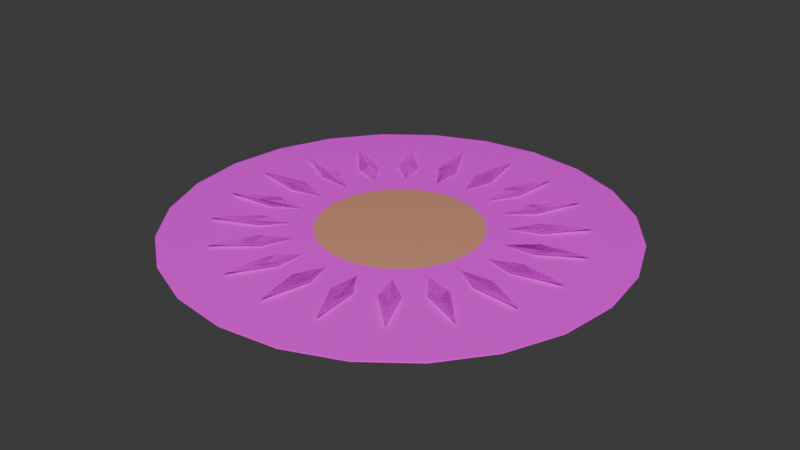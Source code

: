 # Source: sunburst-rug.blend  (saved by Blender 5.2.44; exported with 4.5.12 LTS)
import bpy
from mathutils import Matrix  # noqa: F401  (used for matrix-valued properties, if any)

bpy.ops.wm.read_factory_settings(use_empty=True)
scene = bpy.context.scene
scene.name = 'Scene'

# ---- collections
col_collection = bpy.data.collections.new('Collection'); scene.collection.children.link(col_collection)

# ---- images (referenced by path relative to the original .blend; pixels are not part of the script)
import os
ASSET_DIR = os.environ.get("B2B_ASSET_DIR", "")  # directory of the original .blend (textures are referenced by path, not embedded)
HERE = os.path.dirname(os.path.abspath(__file__))  # packed textures are extracted next to this script under _unpacked/

def load_image(name, relpath, width, height, colorspace="sRGB"):
    """Load a texture the original file referenced (path relative to the .blend, or extracted next to this script)."""
    p = next((c for c in (os.path.join(HERE, relpath), os.path.join(ASSET_DIR, relpath)) if relpath and os.path.exists(c)), "")
    if p:
        img = bpy.data.images.load(p, check_existing=True)
        img.name = name
    else:  # same state as the original file: an image datablock whose file is absent (Cycles renders it pink)
        img = bpy.data.images.new(name, width, height)
        img.source = "FILE"
        img.filepath = "//" + (relpath or name)
    img.colorspace_settings.name = colorspace
    return img
img_handpainted_cream_linen_png = load_image('handpainted-cream-linen.png', 'handpainted-cream-linen.png', 1024, 1024, 'sRGB')

# ---- materials (node trees are filled in below, after node groups)
mat_linen_textured = bpy.data.materials.new('linen-textured')
mat_linen_textured.diffuse_color = (0.92, 0.83, 0.68, 1.0)
mat_terracotta = bpy.data.materials.new('terracotta')
mat_terracotta.diffuse_color = (0.66, 0.29, 0.18, 1.0)
mat_mustard_cloth = bpy.data.materials.new('mustard-cloth')
mat_mustard_cloth.diffuse_color = (0.72, 0.52, 0.2, 1.0)

# ---- material node trees
mat_linen_textured.use_nodes = True; mat_linen_textured.node_tree.nodes.clear()
_N = mat_linen_textured.node_tree.nodes; _L = mat_linen_textured.node_tree.links
n0 = _N.new('ShaderNodeBsdfPrincipled'); n0.name = 'Principled BSDF'; n0.location = (-200, 100)
n0.inputs[2].default_value = 0.98
n0.inputs[10].default_value = 0.005
n1 = _N.new('ShaderNodeOutputMaterial'); n1.name = 'Material Output'; n1.location = (200, 100)
n2 = _N.new('ShaderNodeTexImage'); n2.name = 'Image Texture'; n2.location = (0, 0)
n2.image = img_handpainted_cream_linen_png
_L.new(n0.outputs[0], n1.inputs[0])
_L.new(n2.outputs[0], n0.inputs[0])
n1.is_active_output = True
mat_terracotta.use_nodes = True; mat_terracotta.node_tree.nodes.clear()
_N = mat_terracotta.node_tree.nodes; _L = mat_terracotta.node_tree.links
n0 = _N.new('ShaderNodeBsdfPrincipled'); n0.name = 'Principled BSDF'; n0.location = (-200, 100)
n0.inputs[0].default_value = (0.66, 0.29, 0.18, 1.0)
n0.inputs[2].default_value = 0.92
n0.inputs[10].default_value = 0.005
n1 = _N.new('ShaderNodeOutputMaterial'); n1.name = 'Material Output'; n1.location = (200, 100)
_L.new(n0.outputs[0], n1.inputs[0])
n1.is_active_output = True
mat_mustard_cloth.use_nodes = True; mat_mustard_cloth.node_tree.nodes.clear()
_N = mat_mustard_cloth.node_tree.nodes; _L = mat_mustard_cloth.node_tree.links
n0 = _N.new('ShaderNodeBsdfPrincipled'); n0.name = 'Principled BSDF'; n0.location = (-200, 100)
n0.inputs[2].default_value = 0.96
n0.inputs[10].default_value = 0.005
n1 = _N.new('ShaderNodeOutputMaterial'); n1.name = 'Material Output'; n1.location = (200, 100)
n2 = _N.new('ShaderNodeTexImage'); n2.name = 'Image Texture'; n2.location = (0, 0)
n2.image = img_handpainted_cream_linen_png
_L.new(n0.outputs[0], n1.inputs[0])
_L.new(n2.outputs[0], n0.inputs[0])
n1.is_active_output = True

# ---- world
world_world = bpy.data.worlds.new('World'); scene.world = world_world
world_world.use_nodes = True; world_world.node_tree.nodes.clear()
_N = world_world.node_tree.nodes; _L = world_world.node_tree.links
n0 = _N.new('ShaderNodeOutputWorld'); n0.name = 'World Output'; n0.location = (200, 100)
n1 = _N.new('ShaderNodeBackground'); n1.name = 'Background'; n1.location = (-200, 100)
n1.inputs[0].default_value = (0.05088, 0.05088, 0.05088, 1.0)
_L.new(n1.outputs[0], n0.inputs[0])
n0.is_active_output = True
world_world.color = (0.05088, 0.05088, 0.05088)
world_world.sun_shadow_jitter_overblur = 0.0

# ---- meshes
me_cone_088 = bpy.data.meshes.new('Cone.088')
me_cone_088.from_pydata([(2.91e-10, 0.9973, 0.0), (0.0, 1.0, 0.0005521), (8.731e-11, 0.9992, 0.0001617), (-2.91e-10, 0.9973, 0.004601), (0.0, 1.0, 0.004049), (-8.731e-11, 0.9992, 0.004439), (0.2581, 0.9634, 0.0), (0.2588, 0.9659, 0.0005521), (0.2586, 0.9652, 0.0001617), (0.2581, 0.9634, 0.004601), (0.2588, 0.9659, 0.004049), (0.2586, 0.9652, 0.004439), (0.4987, 0.8637, 0.0), (0.5, 0.866, 0.0005521), (0.4996, 0.8653, 0.0001617), (0.4987, 0.8637, 0.004601), (0.5, 0.866, 0.004049), (0.4996, 0.8653, 0.004439), (0.7052, 0.7052, 0.0), (0.7071, 0.7071, 0.0005521), (0.7066, 0.7066, 0.0001617), (0.7052, 0.7052, 0.004601), (0.7071, 0.7071, 0.004049), (0.7066, 0.7066, 0.004439), (0.8637, 0.4987, 0.0), (0.866, 0.5, 0.0005521), (0.8653, 0.4996, 0.0001617), (0.8637, 0.4987, 0.004601), (0.866, 0.5, 0.004049), (0.8653, 0.4996, 0.004439), (0.9634, 0.2581, 0.0), (0.9659, 0.2588, 0.0005521), (0.9652, 0.2586, 0.0001617), (0.9634, 0.2581, 0.004601), (0.9659, 0.2588, 0.004049), (0.9652, 0.2586, 0.004439), (0.9973, -2.91e-10, 0.0), (1.0, 0.0, 0.0005521), (0.9992, -8.731e-11, 0.0001617), (0.9973, 2.91e-10, 0.004601), (1.0, 0.0, 0.004049), (0.9992, 8.731e-11, 0.004439), (0.9634, -0.2581, 0.0), (0.9659, -0.2588, 0.0005521), (0.9652, -0.2586, 0.0001617), (0.9634, -0.2581, 0.004601), (0.9659, -0.2588, 0.004049), (0.9652, -0.2586, 0.004439), (0.8637, -0.4987, 0.0), (0.866, -0.5, 0.0005521), (0.8653, -0.4996, 0.0001617), (0.8637, -0.4987, 0.004601), (0.866, -0.5, 0.004049), (0.8653, -0.4996, 0.004439), (0.7052, -0.7052, 0.0), (0.7071, -0.7071, 0.0005521), (0.7066, -0.7066, 0.0001617), (0.7052, -0.7052, 0.004601), (0.7071, -0.7071, 0.004049), (0.7066, -0.7066, 0.004439), (0.4987, -0.8637, 0.0), (0.5, -0.866, 0.0005521), (0.4996, -0.8653, 0.0001617), (0.4987, -0.8637, 0.004601), (0.5, -0.866, 0.004049), (0.4996, -0.8653, 0.004439), (0.2581, -0.9634, 0.0), (0.2588, -0.9659, 0.0005521), (0.2586, -0.9652, 0.0001617), (0.2581, -0.9634, 0.004601), (0.2588, -0.9659, 0.004049), (0.2586, -0.9652, 0.004439), (-2.91e-10, -0.9973, 0.0), (0.0, -1.0, 0.0005521), (-8.731e-11, -0.9992, 0.0001617), (2.91e-10, -0.9973, 0.004601), (0.0, -1.0, 0.004049), (8.731e-11, -0.9992, 0.004439), (-0.2581, -0.9634, 0.0), (-0.2588, -0.9659, 0.0005521), (-0.2586, -0.9652, 0.0001617), (-0.2581, -0.9634, 0.004601), (-0.2588, -0.9659, 0.004049), (-0.2586, -0.9652, 0.004439), (-0.4987, -0.8637, 0.0), (-0.5, -0.866, 0.0005521), (-0.4996, -0.8653, 0.0001617), (-0.4987, -0.8637, 0.004601), (-0.5, -0.866, 0.004049), (-0.4996, -0.8653, 0.004439), (-0.7052, -0.7052, 0.0), (-0.7071, -0.7071, 0.0005521), (-0.7066, -0.7066, 0.0001617), (-0.7052, -0.7052, 0.004601), (-0.7071, -0.7071, 0.004049), (-0.7066, -0.7066, 0.004439), (-0.8637, -0.4987, 0.0), (-0.866, -0.5, 0.0005521), (-0.8653, -0.4996, 0.0001617), (-0.8637, -0.4987, 0.004601), (-0.866, -0.5, 0.004049), (-0.8653, -0.4996, 0.004439), (-0.9634, -0.2581, 0.0), (-0.9659, -0.2588, 0.0005521), (-0.9652, -0.2586, 0.0001617), (-0.9634, -0.2581, 0.004601), (-0.9659, -0.2588, 0.004049), (-0.9652, -0.2586, 0.004439), (-0.9973, 2.91e-10, 0.0), (-1.0, 0.0, 0.0005521), (-0.9992, 8.731e-11, 0.0001617), (-0.9973, -2.91e-10, 0.004601), (-1.0, 0.0, 0.004049), (-0.9992, -8.731e-11, 0.004439), (-0.9634, 0.2581, 0.0), (-0.9659, 0.2588, 0.0005521), (-0.9652, 0.2586, 0.0001617), (-0.9634, 0.2581, 0.004601), (-0.9659, 0.2588, 0.004049), (-0.9652, 0.2586, 0.004439), (-0.8637, 0.4987, 0.0), (-0.866, 0.5, 0.0005521), (-0.8653, 0.4996, 0.0001617), (-0.8637, 0.4987, 0.004601), (-0.866, 0.5, 0.004049), (-0.8653, 0.4996, 0.004439), (-0.7052, 0.7052, 0.0), (-0.7071, 0.7071, 0.0005521), (-0.7066, 0.7066, 0.0001617), (-0.7052, 0.7052, 0.004601), (-0.7071, 0.7071, 0.004049), (-0.7066, 0.7066, 0.004439), (-0.4987, 0.8637, 0.0), (-0.5, 0.866, 0.0005521), (-0.4996, 0.8653, 0.0001617), (-0.4987, 0.8637, 0.004601), (-0.5, 0.866, 0.004049), (-0.4996, 0.8653, 0.004439), (-0.2581, 0.9634, 0.0), (-0.2588, 0.9659, 0.0005521), (-0.2586, 0.9652, 0.0001617), (-0.2581, 0.9634, 0.004601), (-0.2588, 0.9659, 0.004049), (-0.2586, 0.9652, 0.004439)], [], [(1, 7, 8, 2), (2, 8, 6, 0), (10, 4, 5, 11), (11, 5, 3, 9), (7, 13, 14, 8), (8, 14, 12, 6), (16, 10, 11, 17), (17, 11, 9, 15), (13, 19, 20, 14), (14, 20, 18, 12), (22, 16, 17, 23), (23, 17, 15, 21), (19, 25, 26, 20), (20, 26, 24, 18), (28, 22, 23, 29), (29, 23, 21, 27), (25, 31, 32, 26), (26, 32, 30, 24), (34, 28, 29, 35), (35, 29, 27, 33), (31, 37, 38, 32), (32, 38, 36, 30), (40, 34, 35, 41), (41, 35, 33, 39), (37, 43, 44, 38), (38, 44, 42, 36), (46, 40, 41, 47), (47, 41, 39, 45), (43, 49, 50, 44), (44, 50, 48, 42), (52, 46, 47, 53), (53, 47, 45, 51), (49, 55, 56, 50), (50, 56, 54, 48), (58, 52, 53, 59), (59, 53, 51, 57), (55, 61, 62, 56), (56, 62, 60, 54), (64, 58, 59, 65), (65, 59, 57, 63), (61, 67, 68, 62), (62, 68, 66, 60), (70, 64, 65, 71), (71, 65, 63, 69), (67, 73, 74, 68), (68, 74, 72, 66), (76, 70, 71, 77), (77, 71, 69, 75), (73, 79, 80, 74), (74, 80, 78, 72), (82, 76, 77, 83), (83, 77, 75, 81), (79, 85, 86, 80), (80, 86, 84, 78), (88, 82, 83, 89), (89, 83, 81, 87), (85, 91, 92, 86), (86, 92, 90, 84), (94, 88, 89, 95), (95, 89, 87, 93), (91, 97, 98, 92), (92, 98, 96, 90), (100, 94, 95, 101), (101, 95, 93, 99), (97, 103, 104, 98), (98, 104, 102, 96), (106, 100, 101, 107), (107, 101, 99, 105), (103, 109, 110, 104), (104, 110, 108, 102), (112, 106, 107, 113), (113, 107, 105, 111), (109, 115, 116, 110), (110, 116, 114, 108), (118, 112, 113, 119), (119, 113, 111, 117), (115, 121, 122, 116), (116, 122, 120, 114), (124, 118, 119, 125), (125, 119, 117, 123), (121, 127, 128, 122), (122, 128, 126, 120), (130, 124, 125, 131), (131, 125, 123, 129), (127, 133, 134, 128), (128, 134, 132, 126), (136, 130, 131, 137), (137, 131, 129, 135), (133, 139, 140, 134), (134, 140, 138, 132), (142, 136, 137, 143), (143, 137, 135, 141), (139, 1, 2, 140), (140, 2, 0, 138), (4, 142, 143, 5), (5, 143, 141, 3), (0, 6, 12, 18, 24, 30, 36, 42, 48, 54, 60, 66, 72, 78, 84, 90, 96, 102, 108, 114, 120, 126, 132, 138), (1, 4, 10, 7), (139, 142, 4, 1), (9, 3, 141, 135, 129, 123, 117, 111, 105, 99, 93, 87, 81, 75, 69, 63, 57, 51, 45, 39, 33, 27, 21, 15), (7, 10, 16, 13), (13, 16, 22, 19), (19, 22, 28, 25), (25, 28, 34, 31), (31, 34, 40, 37), (37, 40, 46, 43), (43, 46, 52, 49), (49, 52, 58, 55), (55, 58, 64, 61), (61, 64, 70, 67), (67, 70, 76, 73), (73, 76, 82, 79), (79, 82, 88, 85), (85, 88, 94, 91), (91, 94, 100, 97), (97, 100, 106, 103), (103, 106, 112, 109), (109, 112, 118, 115), (115, 118, 124, 121), (121, 124, 130, 127), (127, 130, 136, 133), (133, 136, 142, 139)])
me_cone_088.polygons.foreach_set('use_smooth', [True] * 122)
_uv = me_cone_088.uv_layers.new(name='UVMap')
_uv.uv.foreach_set('vector', [1.016, 0.7048, 1.016, 0.5923, 1.017, 0.5921, 1.017, 0.7045, 0.04053, 0.6903, 0.006928, 0.5649, 0.007857, 0.5648, 0.0414, 0.69, 1.008, 0.5923, 1.008, 0.7048, 1.007, 0.7045, 1.007, 0.5921, 0.1054, 1.803, 0.04053, 1.69, 0.0414, 1.69, 0.1062, 1.802, 1.016, 0.5923, 1.016, 0.4668, 1.017, 0.4667, 1.017, 0.5921, 0.006928, 0.5649, 0.006928, 0.4351, 0.007857, 0.4352, 0.007857, 0.5648, 1.008, 0.4668, 1.008, 0.5923, 1.007, 0.5921, 1.007, 0.4667, 0.1972, 1.895, 0.1054, 1.803, 0.1062, 1.802, 0.1978, 1.894, 1.016, 0.4668, 1.016, 0.3368, 1.017, 0.3369, 1.017, 0.4667, 0.006928, 0.4351, 0.04053, 0.3097, 0.0414, 0.31, 0.007857, 0.4352, 1.008, 0.3368, 1.008, 0.4668, 1.007, 0.4667, 1.007, 0.3369, 0.3097, 1.959, 0.1972, 1.895, 0.1978, 1.894, 0.31, 1.959, 1.016, 0.3368, 1.016, 0.2113, 1.017, 0.2115, 1.017, 0.3369, 0.04053, 0.3097, 0.1054, 0.1972, 0.1062, 0.1978, 0.0414, 0.31, 1.008, 0.2113, 1.008, 0.3368, 1.007, 0.3369, 1.007, 0.2115, 0.4351, 1.993, 0.3097, 1.959, 0.31, 1.959, 0.4352, 1.992, 1.016, 0.2113, 1.016, 0.0988, 1.017, 0.09904, 1.017, 0.2115, 0.1054, 0.1972, 0.1972, 0.1054, 0.1978, 0.1062, 0.1062, 0.1978, 1.008, 0.0988, 1.008, 0.2113, 1.007, 0.2115, 1.007, 0.09904, 0.5649, 1.993, 0.4351, 1.993, 0.4352, 1.992, 0.5648, 1.992, 1.016, 0.0988, 1.016, 0.006928, 1.017, 0.007236, 1.017, 0.09904, 0.1972, 0.1054, 0.3097, 0.04053, 0.31, 0.0414, 0.1978, 0.1062, 1.008, 0.006928, 1.008, 0.0988, 1.007, 0.09904, 1.007, 0.007236, 0.6903, 1.959, 0.5649, 1.993, 0.5648, 1.992, 0.69, 1.959, 1.016, 1.416, 1.016, 1.304, 1.017, 1.304, 1.017, 1.416, 0.3097, 0.04053, 0.4351, 0.006928, 0.4352, 0.007857, 0.31, 0.0414, 1.008, 1.304, 1.008, 1.416, 1.007, 1.416, 1.007, 1.304, 0.8028, 1.895, 0.6903, 1.959, 0.69, 1.959, 0.8022, 1.894, 1.016, 1.304, 1.016, 1.178, 1.017, 1.178, 1.017, 1.304, 0.4351, 0.006928, 0.5649, 0.006928, 0.5648, 0.007857, 0.4352, 0.007857, 1.008, 1.178, 1.008, 1.304, 1.007, 1.304, 1.007, 1.178, 0.8946, 1.803, 0.8028, 1.895, 0.8022, 1.894, 0.8938, 1.802, 1.016, 1.178, 1.016, 1.049, 1.017, 1.049, 1.017, 1.178, 0.5649, 0.006928, 0.6903, 0.04053, 0.69, 0.0414, 0.5648, 0.007857, 1.008, 1.049, 1.008, 1.178, 1.007, 1.178, 1.007, 1.049, 0.9595, 1.69, 0.8946, 1.803, 0.8938, 1.802, 0.9586, 1.69, 1.016, 1.049, 1.016, 0.923, 1.017, 0.9232, 1.017, 1.049, 0.6903, 0.04053, 0.8028, 0.1054, 0.8022, 0.1062, 0.69, 0.0414, 1.008, 0.923, 1.008, 1.049, 1.007, 1.049, 1.007, 0.9232, 0.9931, 1.565, 0.9595, 1.69, 0.9586, 1.69, 0.9921, 1.565, 1.016, 0.923, 1.016, 0.8105, 1.017, 0.8107, 1.017, 0.9232, 0.8028, 0.1054, 0.8946, 0.1972, 0.8938, 0.1978, 0.8022, 0.1062, 1.008, 0.8105, 1.008, 0.923, 1.007, 0.9232, 1.007, 0.8107, 0.9931, 1.435, 0.9931, 1.565, 0.9921, 1.565, 0.9921, 1.435, 1.016, 0.8105, 1.016, 0.7186, 1.017, 0.7189, 1.017, 0.8107, 0.8946, 0.1972, 0.9595, 0.3097, 0.9586, 0.31, 0.8938, 0.1978, 1.008, 0.7186, 1.008, 0.8105, 1.007, 0.8107, 1.007, 0.7189, 0.9595, 1.31, 0.9931, 1.435, 0.9921, 1.435, 0.9586, 1.31, 1.04, 0.7048, 1.04, 0.5923, 1.041, 0.5921, 1.041, 0.7045, 0.9595, 0.3097, 0.9931, 0.4351, 0.9921, 0.4352, 0.9586, 0.31, 1.032, 0.5923, 1.032, 0.7048, 1.031, 0.7045, 1.031, 0.5921, 0.8946, 1.197, 0.9595, 1.31, 0.9586, 1.31, 0.8938, 1.198, 1.04, 0.5923, 1.04, 0.4668, 1.041, 0.4667, 1.041, 0.5921, 0.9931, 0.4351, 0.9931, 0.5649, 0.9921, 0.5648, 0.9921, 0.4352, 1.032, 0.4668, 1.032, 0.5923, 1.031, 0.5921, 1.031, 0.4667, 0.8028, 1.105, 0.8946, 1.197, 0.8938, 1.198, 0.8022, 1.106, 1.04, 0.4668, 1.04, 0.3368, 1.041, 0.3369, 1.041, 0.4667, 0.9931, 0.5649, 0.9595, 0.6903, 0.9586, 0.69, 0.9921, 0.5648, 1.032, 0.3368, 1.032, 0.4668, 1.031, 0.4667, 1.031, 0.3369, 0.6903, 1.041, 0.8028, 1.105, 0.8022, 1.106, 0.69, 1.041, 1.04, 0.3368, 1.04, 0.2113, 1.041, 0.2115, 1.041, 0.3369, 0.9595, 0.6903, 0.8946, 0.8028, 0.8938, 0.8022, 0.9586, 0.69, 1.032, 0.2113, 1.032, 0.3368, 1.031, 0.3369, 1.031, 0.2115, 0.5649, 1.007, 0.6903, 1.041, 0.69, 1.041, 0.5648, 1.008, 1.04, 0.2113, 1.04, 0.0988, 1.041, 0.09904, 1.041, 0.2115, 0.8946, 0.8028, 0.8028, 0.8946, 0.8022, 0.8938, 0.8938, 0.8022, 1.032, 0.0988, 1.032, 0.2113, 1.031, 0.2115, 1.031, 0.09904, 0.4351, 1.007, 0.5649, 1.007, 0.5648, 1.008, 0.4352, 1.008, 1.04, 0.0988, 1.04, 0.006928, 1.041, 0.007236, 1.041, 0.09904, 0.8028, 0.8946, 0.6903, 0.9595, 0.69, 0.9586, 0.8022, 0.8938, 1.032, 0.006928, 1.032, 0.0988, 1.031, 0.09904, 1.031, 0.007236, 0.3097, 1.041, 0.4351, 1.007, 0.4352, 1.008, 0.31, 1.041, 1.04, 1.416, 1.04, 1.325, 1.041, 1.324, 1.041, 1.416, 0.6903, 0.9595, 0.5649, 0.9931, 0.5648, 0.9921, 0.69, 0.9586, 1.032, 1.325, 1.032, 1.416, 1.031, 1.416, 1.031, 1.324, 0.1972, 1.105, 0.3097, 1.041, 0.31, 1.041, 0.1978, 1.106, 1.04, 1.325, 1.04, 1.212, 1.041, 1.212, 1.041, 1.324, 0.5649, 0.9931, 0.4351, 0.9931, 0.4352, 0.9921, 0.5648, 0.9921, 1.032, 1.212, 1.032, 1.325, 1.031, 1.324, 1.031, 1.212, 0.1054, 1.197, 0.1972, 1.105, 0.1978, 1.106, 0.1062, 1.198, 1.04, 1.212, 1.04, 1.087, 1.041, 1.087, 1.041, 1.212, 0.4351, 0.9931, 0.3097, 0.9595, 0.31, 0.9586, 0.4352, 0.9921, 1.032, 1.087, 1.032, 1.212, 1.031, 1.212, 1.031, 1.087, 0.04053, 1.31, 0.1054, 1.197, 0.1062, 1.198, 0.0414, 1.31, 1.04, 1.087, 1.04, 0.9567, 1.041, 0.9567, 1.041, 1.087, 0.3097, 0.9595, 0.1972, 0.8946, 0.1978, 0.8938, 0.31, 0.9586, 1.032, 0.9567, 1.032, 1.087, 1.031, 1.087, 1.031, 0.9567, 0.006928, 1.435, 0.04053, 1.31, 0.0414, 1.31, 0.007857, 1.435, 1.04, 0.9567, 1.04, 0.8312, 1.041, 0.8313, 1.041, 0.9567, 0.1972, 0.8946, 0.1054, 0.8028, 0.1062, 0.8022, 0.1978, 0.8938, 1.032, 0.8312, 1.032, 0.9567, 1.031, 0.9567, 1.031, 0.8313, 0.006928, 1.565, 0.006928, 1.435, 0.007857, 1.435, 0.007857, 1.565, 1.04, 0.8312, 1.04, 0.7186, 1.041, 0.7189, 1.041, 0.8313, 0.1054, 0.8028, 0.04053, 0.6903, 0.0414, 0.69, 0.1062, 0.8022, 1.032, 0.7186, 1.032, 0.8312, 1.031, 0.8313, 1.031, 0.7189, 0.04053, 1.69, 0.006928, 1.565, 0.007857, 1.565, 0.0414, 1.69, 0.0414, 0.69, 0.007857, 0.5648, 0.007857, 0.4352, 0.0414, 0.31, 0.1062, 0.1978, 0.1978, 0.1062, 0.31, 0.0414, 0.4352, 0.007857, 0.5648, 0.007857, 0.69, 0.0414, 0.8022, 0.1062, 0.8938, 0.1978, 0.9586, 0.31, 0.9921, 0.4352, 0.9921, 0.5648, 0.9586, 0.69, 0.8938, 0.8022, 0.8022, 0.8938, 0.69, 0.9586, 0.5648, 0.9921, 0.4352, 0.9921, 0.31, 0.9586, 0.1978, 0.8938, 0.1062, 0.8022, 1.016, 0.7048, 1.008, 0.7048, 1.008, 0.5923, 1.016, 0.5923, 1.04, 0.8312, 1.032, 0.8312, 1.032, 0.7186, 1.04, 0.7186, 0.1062, 1.802, 0.0414, 1.69, 0.007857, 1.565, 0.007857, 1.435, 0.0414, 1.31, 0.1062, 1.198, 0.1978, 1.106, 0.31, 1.041, 0.4352, 1.008, 0.5648, 1.008, 0.69, 1.041, 0.8022, 1.106, 0.8938, 1.198, 0.9586, 1.31, 0.9921, 1.435, 0.9921, 1.565, 0.9586, 1.69, 0.8938, 1.802, 0.8022, 1.894, 0.69, 1.959, 0.5648, 1.992, 0.4352, 1.992, 0.31, 1.959, 0.1978, 1.894, 1.016, 0.5923, 1.008, 0.5923, 1.008, 0.4668, 1.016, 0.4668, 1.016, 0.4668, 1.008, 0.4668, 1.008, 0.3368, 1.016, 0.3368, 1.016, 0.3368, 1.008, 0.3368, 1.008, 0.2113, 1.016, 0.2113, 1.016, 0.2113, 1.008, 0.2113, 1.008, 0.0988, 1.016, 0.0988, 1.016, 0.0988, 1.008, 0.0988, 1.008, 0.006928, 1.016, 0.006928, 1.016, 1.416, 1.008, 1.416, 1.008, 1.304, 1.016, 1.304, 1.016, 1.304, 1.008, 1.304, 1.008, 1.178, 1.016, 1.178, 1.016, 1.178, 1.008, 1.178, 1.008, 1.049, 1.016, 1.049, 1.016, 1.049, 1.008, 1.049, 1.008, 0.923, 1.016, 0.923, 1.016, 0.923, 1.008, 0.923, 1.008, 0.8105, 1.016, 0.8105, 1.016, 0.8105, 1.008, 0.8105, 1.008, 0.7186, 1.016, 0.7186, 1.04, 0.7048, 1.032, 0.7048, 1.032, 0.5923, 1.04, 0.5923, 1.04, 0.5923, 1.032, 0.5923, 1.032, 0.4668, 1.04, 0.4668, 1.04, 0.4668, 1.032, 0.4668, 1.032, 0.3368, 1.04, 0.3368, 1.04, 0.3368, 1.032, 0.3368, 1.032, 0.2113, 1.04, 0.2113, 1.04, 0.2113, 1.032, 0.2113, 1.032, 0.0988, 1.04, 0.0988, 1.04, 0.0988, 1.032, 0.0988, 1.032, 0.006928, 1.04, 0.006928, 1.04, 1.416, 1.032, 1.416, 1.032, 1.325, 1.04, 1.325, 1.04, 1.325, 1.032, 1.325, 1.032, 1.212, 1.04, 1.212, 1.04, 1.212, 1.032, 1.212, 1.032, 1.087, 1.04, 1.087, 1.04, 1.087, 1.032, 1.087, 1.032, 0.9567, 1.04, 0.9567, 1.04, 0.9567, 1.032, 0.9567, 1.032, 0.8312, 1.04, 0.8312])
me_cone_088.materials.append(mat_linen_textured)
me_cone_088.update()
me_cone_089 = bpy.data.meshes.new('Cone.089')
me_cone_089.from_pydata([(0.0, 0.3596, 0.004705), (0.0, 0.36, 0.004781), (0.0, 0.3599, 0.004727), (0.0, 0.3596, 0.005333), (0.0, 0.36, 0.005257), (0.0, 0.3599, 0.005311), (0.09308, 0.3474, 0.004705), (0.09317, 0.3477, 0.004781), (0.09315, 0.3476, 0.004727), (0.09308, 0.3474, 0.005333), (0.09317, 0.3477, 0.005257), (0.09315, 0.3476, 0.005311), (0.1798, 0.3115, 0.004705), (0.18, 0.3118, 0.004781), (0.1799, 0.3117, 0.004727), (0.1798, 0.3115, 0.005333), (0.18, 0.3118, 0.005257), (0.1799, 0.3117, 0.005311), (0.2543, 0.2543, 0.004705), (0.2546, 0.2546, 0.004781), (0.2545, 0.2545, 0.004727), (0.2543, 0.2543, 0.005333), (0.2546, 0.2546, 0.005257), (0.2545, 0.2545, 0.005311), (0.3115, 0.1798, 0.004705), (0.3118, 0.18, 0.004781), (0.3117, 0.1799, 0.004727), (0.3115, 0.1798, 0.005333), (0.3118, 0.18, 0.005257), (0.3117, 0.1799, 0.005311), (0.3474, 0.09308, 0.004705), (0.3477, 0.09317, 0.004781), (0.3476, 0.09315, 0.004727), (0.3474, 0.09308, 0.005333), (0.3477, 0.09317, 0.005257), (0.3476, 0.09315, 0.005311), (0.3596, 0.0, 0.004705), (0.36, 0.0, 0.004781), (0.3599, 0.0, 0.004727), (0.3596, 0.0, 0.005333), (0.36, 0.0, 0.005257), (0.3599, 0.0, 0.005311), (0.3474, -0.09308, 0.004705), (0.3477, -0.09317, 0.004781), (0.3476, -0.09315, 0.004727), (0.3474, -0.09308, 0.005333), (0.3477, -0.09317, 0.005257), (0.3476, -0.09315, 0.005311), (0.3115, -0.1798, 0.004705), (0.3118, -0.18, 0.004781), (0.3117, -0.1799, 0.004727), (0.3115, -0.1798, 0.005333), (0.3118, -0.18, 0.005257), (0.3117, -0.1799, 0.005311), (0.2543, -0.2543, 0.004705), (0.2546, -0.2546, 0.004781), (0.2545, -0.2545, 0.004727), (0.2543, -0.2543, 0.005333), (0.2546, -0.2546, 0.005257), (0.2545, -0.2545, 0.005311), (0.1798, -0.3115, 0.004705), (0.18, -0.3118, 0.004781), (0.1799, -0.3117, 0.004727), (0.1798, -0.3115, 0.005333), (0.18, -0.3118, 0.005257), (0.1799, -0.3117, 0.005311), (0.09308, -0.3474, 0.004705), (0.09317, -0.3477, 0.004781), (0.09315, -0.3476, 0.004727), (0.09308, -0.3474, 0.005333), (0.09317, -0.3477, 0.005257), (0.09315, -0.3476, 0.005311), (0.0, -0.3596, 0.004705), (0.0, -0.36, 0.004781), (0.0, -0.3599, 0.004727), (0.0, -0.3596, 0.005333), (0.0, -0.36, 0.005257), (0.0, -0.3599, 0.005311), (-0.09308, -0.3474, 0.004705), (-0.09317, -0.3477, 0.004781), (-0.09315, -0.3476, 0.004727), (-0.09308, -0.3474, 0.005333), (-0.09317, -0.3477, 0.005257), (-0.09315, -0.3476, 0.005311), (-0.1798, -0.3115, 0.004705), (-0.18, -0.3118, 0.004781), (-0.1799, -0.3117, 0.004727), (-0.1798, -0.3115, 0.005333), (-0.18, -0.3118, 0.005257), (-0.1799, -0.3117, 0.005311), (-0.2543, -0.2543, 0.004705), (-0.2546, -0.2546, 0.004781), (-0.2545, -0.2545, 0.004727), (-0.2543, -0.2543, 0.005333), (-0.2546, -0.2546, 0.005257), (-0.2545, -0.2545, 0.005311), (-0.3115, -0.1798, 0.004705), (-0.3118, -0.18, 0.004781), (-0.3117, -0.1799, 0.004727), (-0.3115, -0.1798, 0.005333), (-0.3118, -0.18, 0.005257), (-0.3117, -0.1799, 0.005311), (-0.3474, -0.09308, 0.004705), (-0.3477, -0.09317, 0.004781), (-0.3476, -0.09315, 0.004727), (-0.3474, -0.09308, 0.005333), (-0.3477, -0.09317, 0.005257), (-0.3476, -0.09315, 0.005311), (-0.3596, 0.0, 0.004705), (-0.36, 0.0, 0.004781), (-0.3599, 0.0, 0.004727), (-0.3596, 0.0, 0.005333), (-0.36, 0.0, 0.005257), (-0.3599, 0.0, 0.005311), (-0.3474, 0.09308, 0.004705), (-0.3477, 0.09317, 0.004781), (-0.3476, 0.09315, 0.004727), (-0.3474, 0.09308, 0.005333), (-0.3477, 0.09317, 0.005257), (-0.3476, 0.09315, 0.005311), (-0.3115, 0.1798, 0.004705), (-0.3118, 0.18, 0.004781), (-0.3117, 0.1799, 0.004727), (-0.3115, 0.1798, 0.005333), (-0.3118, 0.18, 0.005257), (-0.3117, 0.1799, 0.005311), (-0.2543, 0.2543, 0.004705), (-0.2546, 0.2546, 0.004781), (-0.2545, 0.2545, 0.004727), (-0.2543, 0.2543, 0.005333), (-0.2546, 0.2546, 0.005257), (-0.2545, 0.2545, 0.005311), (-0.1798, 0.3115, 0.004705), (-0.18, 0.3118, 0.004781), (-0.1799, 0.3117, 0.004727), (-0.1798, 0.3115, 0.005333), (-0.18, 0.3118, 0.005257), (-0.1799, 0.3117, 0.005311), (-0.09308, 0.3474, 0.004705), (-0.09317, 0.3477, 0.004781), (-0.09315, 0.3476, 0.004727), (-0.09308, 0.3474, 0.005333), (-0.09317, 0.3477, 0.005257), (-0.09315, 0.3476, 0.005311)], [], [(1, 7, 8, 2), (2, 8, 6, 0), (10, 4, 5, 11), (11, 5, 3, 9), (7, 13, 14, 8), (8, 14, 12, 6), (16, 10, 11, 17), (17, 11, 9, 15), (13, 19, 20, 14), (14, 20, 18, 12), (22, 16, 17, 23), (23, 17, 15, 21), (19, 25, 26, 20), (20, 26, 24, 18), (28, 22, 23, 29), (29, 23, 21, 27), (25, 31, 32, 26), (26, 32, 30, 24), (34, 28, 29, 35), (35, 29, 27, 33), (31, 37, 38, 32), (32, 38, 36, 30), (40, 34, 35, 41), (41, 35, 33, 39), (37, 43, 44, 38), (38, 44, 42, 36), (46, 40, 41, 47), (47, 41, 39, 45), (43, 49, 50, 44), (44, 50, 48, 42), (52, 46, 47, 53), (53, 47, 45, 51), (49, 55, 56, 50), (50, 56, 54, 48), (58, 52, 53, 59), (59, 53, 51, 57), (55, 61, 62, 56), (56, 62, 60, 54), (64, 58, 59, 65), (65, 59, 57, 63), (61, 67, 68, 62), (62, 68, 66, 60), (70, 64, 65, 71), (71, 65, 63, 69), (67, 73, 74, 68), (68, 74, 72, 66), (76, 70, 71, 77), (77, 71, 69, 75), (73, 79, 80, 74), (74, 80, 78, 72), (82, 76, 77, 83), (83, 77, 75, 81), (79, 85, 86, 80), (80, 86, 84, 78), (88, 82, 83, 89), (89, 83, 81, 87), (85, 91, 92, 86), (86, 92, 90, 84), (94, 88, 89, 95), (95, 89, 87, 93), (91, 97, 98, 92), (92, 98, 96, 90), (100, 94, 95, 101), (101, 95, 93, 99), (97, 103, 104, 98), (98, 104, 102, 96), (106, 100, 101, 107), (107, 101, 99, 105), (103, 109, 110, 104), (104, 110, 108, 102), (112, 106, 107, 113), (113, 107, 105, 111), (109, 115, 116, 110), (110, 116, 114, 108), (118, 112, 113, 119), (119, 113, 111, 117), (115, 121, 122, 116), (116, 122, 120, 114), (124, 118, 119, 125), (125, 119, 117, 123), (121, 127, 128, 122), (122, 128, 126, 120), (130, 124, 125, 131), (131, 125, 123, 129), (127, 133, 134, 128), (128, 134, 132, 126), (136, 130, 131, 137), (137, 131, 129, 135), (133, 139, 140, 134), (134, 140, 138, 132), (142, 136, 137, 143), (143, 137, 135, 141), (139, 1, 2, 140), (140, 2, 0, 138), (4, 142, 143, 5), (5, 143, 141, 3), (0, 6, 12, 18, 24, 30, 36, 42, 48, 54, 60, 66, 72, 78, 84, 90, 96, 102, 108, 114, 120, 126, 132, 138), (1, 4, 10, 7), (139, 142, 4, 1), (9, 3, 141, 135, 129, 123, 117, 111, 105, 99, 93, 87, 81, 75, 69, 63, 57, 51, 45, 39, 33, 27, 21, 15), (7, 10, 16, 13), (13, 16, 22, 19), (19, 22, 28, 25), (25, 28, 34, 31), (31, 34, 40, 37), (37, 40, 46, 43), (43, 46, 52, 49), (49, 52, 58, 55), (55, 58, 64, 61), (61, 64, 70, 67), (67, 70, 76, 73), (73, 76, 82, 79), (79, 82, 88, 85), (85, 88, 94, 91), (91, 94, 100, 97), (97, 100, 106, 103), (103, 106, 112, 109), (109, 112, 118, 115), (115, 118, 124, 121), (121, 124, 130, 127), (127, 130, 136, 133), (133, 136, 142, 139)])
me_cone_089.polygons.foreach_set('use_smooth', [True] * 122)
_uv = me_cone_089.uv_layers.new(name='UVMap')
_uv.uv.foreach_set('vector', [1.01, 0.8746, 1.01, 0.7827, 1.01, 0.7828, 1.01, 0.8747, 0.1051, 0.803, 0.04017, 0.6905, 0.0405, 0.6903, 0.1054, 0.8028, 1.007, 0.7827, 1.007, 0.8746, 1.007, 0.8747, 1.007, 0.7828, 0.197, 1.895, 0.1051, 1.803, 0.1054, 1.803, 0.1972, 1.895, 1.01, 0.7696, 1.01, 0.657, 1.01, 0.657, 1.01, 0.7695, 0.04017, 0.6905, 0.006541, 0.565, 0.006893, 0.5649, 0.0405, 0.6903, 1.007, 0.657, 1.007, 0.7696, 1.007, 0.7695, 1.007, 0.657, 0.3095, 1.96, 0.197, 1.895, 0.1972, 1.895, 0.3097, 1.96, 1.01, 0.657, 1.01, 0.5315, 1.01, 0.5315, 1.01, 0.657, 0.006541, 0.565, 0.006541, 0.435, 0.006893, 0.4351, 0.006893, 0.5649, 1.007, 0.5315, 1.007, 0.657, 1.007, 0.657, 1.007, 0.5315, 0.435, 1.993, 0.3095, 1.96, 0.3097, 1.96, 0.4351, 1.993, 1.01, 0.5315, 1.01, 0.4015, 1.01, 0.4015, 1.01, 0.5315, 0.006541, 0.435, 0.04017, 0.3095, 0.0405, 0.3097, 0.006893, 0.4351, 1.007, 0.4015, 1.007, 0.5315, 1.007, 0.5315, 1.007, 0.4015, 0.565, 1.993, 0.435, 1.993, 0.4351, 1.993, 0.5649, 1.993, 1.01, 0.4015, 1.01, 0.276, 1.01, 0.276, 1.01, 0.4015, 0.04017, 0.3095, 0.1051, 0.197, 0.1054, 0.1972, 0.0405, 0.3097, 1.007, 0.276, 1.007, 0.4015, 1.007, 0.4015, 1.007, 0.276, 0.6905, 1.96, 0.565, 1.993, 0.5649, 1.993, 0.6903, 1.96, 1.01, 0.276, 1.01, 0.1634, 1.01, 0.1635, 1.01, 0.276, 0.1051, 0.197, 0.197, 0.1051, 0.1972, 0.1054, 0.1054, 0.1972, 1.007, 0.1634, 1.007, 0.276, 1.007, 0.276, 1.007, 0.1635, 0.803, 1.895, 0.6905, 1.96, 0.6903, 1.96, 0.8028, 1.895, 1.01, 0.1634, 1.01, 0.07153, 1.01, 0.07164, 1.01, 0.1635, 0.197, 0.1051, 0.3095, 0.04017, 0.3097, 0.0405, 0.1972, 0.1054, 1.007, 0.07153, 1.007, 0.1634, 1.007, 0.1635, 1.007, 0.07164, 0.8949, 1.803, 0.803, 1.895, 0.8028, 1.895, 0.8946, 1.803, 1.01, 0.07153, 1.01, 0.006541, 1.01, 0.006677, 1.01, 0.07164, 0.3095, 0.04017, 0.435, 0.006541, 0.4351, 0.006893, 0.3097, 0.0405, 1.007, 0.006541, 1.007, 0.07153, 1.007, 0.07164, 1.007, 0.006677, 0.9598, 1.69, 0.8949, 1.803, 0.8946, 1.803, 0.9595, 1.69, 1.027, 0.7046, 1.027, 0.6127, 1.027, 0.6126, 1.027, 0.7045, 0.435, 0.006541, 0.565, 0.006541, 0.5649, 0.006893, 0.4351, 0.006893, 1.024, 0.6127, 1.024, 0.7046, 1.023, 0.7045, 1.023, 0.6126, 0.9935, 1.565, 0.9598, 1.69, 0.9595, 1.69, 0.9931, 1.565, 1.027, 0.6127, 1.027, 0.5001, 1.027, 0.5001, 1.027, 0.6126, 0.565, 0.006541, 0.6905, 0.04017, 0.6903, 0.0405, 0.5649, 0.006893, 1.024, 0.5001, 1.024, 0.6127, 1.023, 0.6126, 1.023, 0.5001, 0.9935, 1.435, 0.9935, 1.565, 0.9931, 1.565, 0.9931, 1.435, 1.027, 0.5001, 1.027, 0.3746, 1.027, 0.3746, 1.027, 0.5001, 0.6905, 0.04017, 0.803, 0.1051, 0.8028, 0.1054, 0.6903, 0.0405, 1.024, 0.3746, 1.024, 0.5001, 1.023, 0.5001, 1.023, 0.3746, 0.9598, 1.31, 0.9935, 1.435, 0.9931, 1.435, 0.9595, 1.31, 1.027, 0.3746, 1.027, 0.2446, 1.027, 0.2447, 1.027, 0.3746, 0.803, 0.1051, 0.8949, 0.197, 0.8946, 0.1972, 0.8028, 0.1054, 1.024, 0.2446, 1.024, 0.3746, 1.023, 0.3746, 1.023, 0.2447, 0.8949, 1.197, 0.9598, 1.31, 0.9595, 1.31, 0.8946, 1.197, 1.027, 0.2446, 1.027, 0.1191, 1.027, 0.1192, 1.027, 0.2447, 0.8949, 0.197, 0.9598, 0.3095, 0.9595, 0.3097, 0.8946, 0.1972, 1.024, 0.1191, 1.024, 0.2446, 1.023, 0.2447, 1.023, 0.1192, 0.803, 1.105, 0.8949, 1.197, 0.8946, 1.197, 0.8028, 1.105, 1.027, 0.1191, 1.027, 0.006541, 1.027, 0.00663, 1.027, 0.1192, 0.9598, 0.3095, 0.9935, 0.435, 0.9931, 0.4351, 0.9595, 0.3097, 1.024, 0.006541, 1.024, 0.1191, 1.023, 0.1192, 1.023, 0.00663, 0.6905, 1.04, 0.803, 1.105, 0.8028, 1.105, 0.6903, 1.04, 1.027, 1.324, 1.027, 1.211, 1.027, 1.211, 1.027, 1.324, 0.9935, 0.435, 0.9935, 0.565, 0.9931, 0.5649, 0.9931, 0.4351, 1.024, 1.211, 1.024, 1.324, 1.023, 1.324, 1.023, 1.211, 0.565, 1.007, 0.6905, 1.04, 0.6903, 1.04, 0.5649, 1.007, 1.027, 1.211, 1.027, 1.086, 1.027, 1.086, 1.027, 1.211, 0.9935, 0.565, 0.9598, 0.6905, 0.9595, 0.6903, 0.9931, 0.5649, 1.024, 1.086, 1.024, 1.211, 1.023, 1.211, 1.023, 1.086, 0.435, 1.007, 0.565, 1.007, 0.5649, 1.007, 0.4351, 1.007, 1.027, 1.086, 1.027, 0.9558, 1.027, 0.9558, 1.027, 1.086, 0.9598, 0.6905, 0.8949, 0.803, 0.8946, 0.8028, 0.9595, 0.6903, 1.024, 0.9558, 1.024, 1.086, 1.023, 1.086, 1.023, 0.9558, 0.3095, 1.04, 0.435, 1.007, 0.4351, 1.007, 0.3097, 1.04, 1.027, 0.9558, 1.027, 0.8302, 1.027, 0.8303, 1.027, 0.9558, 0.8949, 0.803, 0.803, 0.8949, 0.8028, 0.8946, 0.8946, 0.8028, 1.024, 0.8302, 1.024, 0.9558, 1.023, 0.9558, 1.023, 0.8303, 0.197, 1.105, 0.3095, 1.04, 0.3097, 1.04, 0.1972, 1.105, 1.027, 0.8302, 1.027, 0.7177, 1.027, 0.7178, 1.027, 0.8303, 0.803, 0.8949, 0.6905, 0.9598, 0.6903, 0.9595, 0.8028, 0.8946, 1.024, 0.7177, 1.024, 0.8302, 1.023, 0.8303, 1.023, 0.7178, 0.1051, 1.197, 0.197, 1.105, 0.1972, 1.105, 0.1054, 1.197, 1.01, 1.481, 1.01, 1.368, 1.01, 1.368, 1.01, 1.481, 0.6905, 0.9598, 0.565, 0.9935, 0.5649, 0.9931, 0.6903, 0.9595, 1.007, 1.368, 1.007, 1.481, 1.007, 1.481, 1.007, 1.368, 0.04017, 1.31, 0.1051, 1.197, 0.1054, 1.197, 0.0405, 1.31, 1.01, 1.368, 1.01, 1.243, 1.01, 1.243, 1.01, 1.368, 0.565, 0.9935, 0.435, 0.9935, 0.4351, 0.9931, 0.5649, 0.9931, 1.007, 1.243, 1.007, 1.368, 1.007, 1.368, 1.007, 1.243, 0.006541, 1.435, 0.04017, 1.31, 0.0405, 1.31, 0.006893, 1.435, 1.01, 1.243, 1.01, 1.113, 1.01, 1.113, 1.01, 1.243, 0.435, 0.9935, 0.3095, 0.9598, 0.3097, 0.9595, 0.4351, 0.9931, 1.007, 1.113, 1.007, 1.243, 1.007, 1.243, 1.007, 1.113, 0.006541, 1.565, 0.006541, 1.435, 0.006893, 1.435, 0.006893, 1.565, 1.01, 1.113, 1.01, 0.9871, 1.01, 0.9872, 1.01, 1.113, 0.3095, 0.9598, 0.197, 0.8949, 0.1972, 0.8946, 0.3097, 0.9595, 1.007, 0.9871, 1.007, 1.113, 1.007, 1.113, 1.007, 0.9872, 0.04017, 1.69, 0.006541, 1.565, 0.006893, 1.565, 0.0405, 1.69, 1.01, 0.9871, 1.01, 0.8746, 1.01, 0.8747, 1.01, 0.9872, 0.197, 0.8949, 0.1051, 0.803, 0.1054, 0.8028, 0.1972, 0.8946, 1.007, 0.8746, 1.007, 0.9871, 1.007, 0.9872, 1.007, 0.8747, 0.1051, 1.803, 0.04017, 1.69, 0.0405, 1.69, 0.1054, 1.803, 0.1054, 0.8028, 0.0405, 0.6903, 0.006893, 0.5649, 0.006893, 0.4351, 0.0405, 0.3097, 0.1054, 0.1972, 0.1972, 0.1054, 0.3097, 0.0405, 0.4351, 0.006893, 0.5649, 0.006893, 0.6903, 0.0405, 0.8028, 0.1054, 0.8946, 0.1972, 0.9595, 0.3097, 0.9931, 0.4351, 0.9931, 0.5649, 0.9595, 0.6903, 0.8946, 0.8028, 0.8028, 0.8946, 0.6903, 0.9595, 0.5649, 0.9931, 0.4351, 0.9931, 0.3097, 0.9595, 0.1972, 0.8946, 1.01, 0.8746, 1.007, 0.8746, 1.007, 0.7827, 1.01, 0.7827, 1.01, 0.9871, 1.007, 0.9871, 1.007, 0.8746, 1.01, 0.8746, 0.1972, 1.895, 0.1054, 1.803, 0.0405, 1.69, 0.006893, 1.565, 0.006893, 1.435, 0.0405, 1.31, 0.1054, 1.197, 0.1972, 1.105, 0.3097, 1.04, 0.4351, 1.007, 0.5649, 1.007, 0.6903, 1.04, 0.8028, 1.105, 0.8946, 1.197, 0.9595, 1.31, 0.9931, 1.435, 0.9931, 1.565, 0.9595, 1.69, 0.8946, 1.803, 0.8028, 1.895, 0.6903, 1.96, 0.5649, 1.993, 0.4351, 1.993, 0.3097, 1.96, 1.01, 0.7696, 1.007, 0.7696, 1.007, 0.657, 1.01, 0.657, 1.01, 0.657, 1.007, 0.657, 1.007, 0.5315, 1.01, 0.5315, 1.01, 0.5315, 1.007, 0.5315, 1.007, 0.4015, 1.01, 0.4015, 1.01, 0.4015, 1.007, 0.4015, 1.007, 0.276, 1.01, 0.276, 1.01, 0.276, 1.007, 0.276, 1.007, 0.1634, 1.01, 0.1634, 1.01, 0.1634, 1.007, 0.1634, 1.007, 0.07153, 1.01, 0.07153, 1.01, 0.07153, 1.007, 0.07153, 1.007, 0.006541, 1.01, 0.006541, 1.027, 0.7046, 1.024, 0.7046, 1.024, 0.6127, 1.027, 0.6127, 1.027, 0.6127, 1.024, 0.6127, 1.024, 0.5001, 1.027, 0.5001, 1.027, 0.5001, 1.024, 0.5001, 1.024, 0.3746, 1.027, 0.3746, 1.027, 0.3746, 1.024, 0.3746, 1.024, 0.2446, 1.027, 0.2446, 1.027, 0.2446, 1.024, 0.2446, 1.024, 0.1191, 1.027, 0.1191, 1.027, 0.1191, 1.024, 0.1191, 1.024, 0.006541, 1.027, 0.006541, 1.027, 1.324, 1.024, 1.324, 1.024, 1.211, 1.027, 1.211, 1.027, 1.211, 1.024, 1.211, 1.024, 1.086, 1.027, 1.086, 1.027, 1.086, 1.024, 1.086, 1.024, 0.9558, 1.027, 0.9558, 1.027, 0.9558, 1.024, 0.9558, 1.024, 0.8302, 1.027, 0.8302, 1.027, 0.8302, 1.024, 0.8302, 1.024, 0.7177, 1.027, 0.7177, 1.01, 1.481, 1.007, 1.481, 1.007, 1.368, 1.01, 1.368, 1.01, 1.368, 1.007, 1.368, 1.007, 1.243, 1.01, 1.243, 1.01, 1.243, 1.007, 1.243, 1.007, 1.113, 1.01, 1.113, 1.01, 1.113, 1.007, 1.113, 1.007, 0.9871, 1.01, 0.9871])
me_cone_089.materials.append(mat_terracotta)
me_cone_089.update()
me_sun_ray = bpy.data.meshes.new('sun_ray')
me_sun_ray.from_pydata([(0.44, 0.0, 0.005437), (0.584, 0.045, 0.01522), (0.8, 0.0, 0.022), (0.584, -0.045, 0.01522)], [], [(0, 1, 2), (0, 2, 3), (2, 1, 0), (3, 2, 0)])
me_sun_ray.materials.append(mat_mustard_cloth)
me_sun_ray.update()
me_sun_ray_001 = bpy.data.meshes.new('sun_ray.001')
me_sun_ray_001.from_pydata([(0.4185, 0.136, 0.005437), (0.5415, 0.2233, 0.01522), (0.7608, 0.2472, 0.022), (0.5693, 0.1377, 0.01522)], [], [(0, 1, 2), (0, 2, 3), (2, 1, 0), (3, 2, 0)])
me_sun_ray_001.materials.append(mat_mustard_cloth)
me_sun_ray_001.update()
me_sun_ray_002 = bpy.data.meshes.new('sun_ray.002')
me_sun_ray_002.from_pydata([(0.356, 0.2586, 0.005437), (0.446, 0.3797, 0.01522), (0.6472, 0.4702, 0.022), (0.4989, 0.3069, 0.01522)], [], [(0, 1, 2), (0, 2, 3), (2, 1, 0), (3, 2, 0)])
me_sun_ray_002.materials.append(mat_mustard_cloth)
me_sun_ray_002.update()
me_sun_ray_003 = bpy.data.meshes.new('sun_ray.003')
me_sun_ray_003.from_pydata([(0.2586, 0.356, 0.005437), (0.3069, 0.4989, 0.01522), (0.4702, 0.6472, 0.022), (0.3797, 0.446, 0.01522)], [], [(0, 1, 2), (0, 2, 3), (2, 1, 0), (3, 2, 0)])
me_sun_ray_003.materials.append(mat_mustard_cloth)
me_sun_ray_003.update()
me_sun_ray_004 = bpy.data.meshes.new('sun_ray.004')
me_sun_ray_004.from_pydata([(0.136, 0.4185, 0.005437), (0.1377, 0.5693, 0.01522), (0.2472, 0.7608, 0.022), (0.2233, 0.5415, 0.01522)], [], [(0, 1, 2), (0, 2, 3), (2, 1, 0), (3, 2, 0)])
me_sun_ray_004.materials.append(mat_mustard_cloth)
me_sun_ray_004.update()
me_sun_ray_005 = bpy.data.meshes.new('sun_ray.005')
me_sun_ray_005.from_pydata([(2.694e-17, 0.44, 0.005437), (-0.045, 0.584, 0.01522), (4.899e-17, 0.8, 0.022), (0.045, 0.584, 0.01522)], [], [(0, 1, 2), (0, 2, 3), (2, 1, 0), (3, 2, 0)])
me_sun_ray_005.materials.append(mat_mustard_cloth)
me_sun_ray_005.update()
me_sun_ray_006 = bpy.data.meshes.new('sun_ray.006')
me_sun_ray_006.from_pydata([(-0.136, 0.4185, 0.005437), (-0.2233, 0.5415, 0.01522), (-0.2472, 0.7608, 0.022), (-0.1377, 0.5693, 0.01522)], [], [(0, 1, 2), (0, 2, 3), (2, 1, 0), (3, 2, 0)])
me_sun_ray_006.materials.append(mat_mustard_cloth)
me_sun_ray_006.update()
me_sun_ray_007 = bpy.data.meshes.new('sun_ray.007')
me_sun_ray_007.from_pydata([(-0.2586, 0.356, 0.005437), (-0.3797, 0.446, 0.01522), (-0.4702, 0.6472, 0.022), (-0.3069, 0.4989, 0.01522)], [], [(0, 1, 2), (0, 2, 3), (2, 1, 0), (3, 2, 0)])
me_sun_ray_007.materials.append(mat_mustard_cloth)
me_sun_ray_007.update()
me_sun_ray_008 = bpy.data.meshes.new('sun_ray.008')
me_sun_ray_008.from_pydata([(-0.356, 0.2586, 0.005437), (-0.4989, 0.3069, 0.01522), (-0.6472, 0.4702, 0.022), (-0.446, 0.3797, 0.01522)], [], [(0, 1, 2), (0, 2, 3), (2, 1, 0), (3, 2, 0)])
me_sun_ray_008.materials.append(mat_mustard_cloth)
me_sun_ray_008.update()
me_sun_ray_009 = bpy.data.meshes.new('sun_ray.009')
me_sun_ray_009.from_pydata([(-0.4185, 0.136, 0.005437), (-0.5693, 0.1377, 0.01522), (-0.7608, 0.2472, 0.022), (-0.5415, 0.2233, 0.01522)], [], [(0, 1, 2), (0, 2, 3), (2, 1, 0), (3, 2, 0)])
me_sun_ray_009.materials.append(mat_mustard_cloth)
me_sun_ray_009.update()
me_sun_ray_010 = bpy.data.meshes.new('sun_ray.010')
me_sun_ray_010.from_pydata([(-0.44, 5.388e-17, 0.005437), (-0.584, -0.045, 0.01522), (-0.8, 9.797e-17, 0.022), (-0.584, 0.045, 0.01522)], [], [(0, 1, 2), (0, 2, 3), (2, 1, 0), (3, 2, 0)])
me_sun_ray_010.materials.append(mat_mustard_cloth)
me_sun_ray_010.update()
me_sun_ray_011 = bpy.data.meshes.new('sun_ray.011')
me_sun_ray_011.from_pydata([(-0.4185, -0.136, 0.005437), (-0.5415, -0.2233, 0.01522), (-0.7608, -0.2472, 0.022), (-0.5693, -0.1377, 0.01522)], [], [(0, 1, 2), (0, 2, 3), (2, 1, 0), (3, 2, 0)])
me_sun_ray_011.materials.append(mat_mustard_cloth)
me_sun_ray_011.update()
me_sun_ray_012 = bpy.data.meshes.new('sun_ray.012')
me_sun_ray_012.from_pydata([(-0.356, -0.2586, 0.005437), (-0.446, -0.3797, 0.01522), (-0.6472, -0.4702, 0.022), (-0.4989, -0.3069, 0.01522)], [], [(0, 1, 2), (0, 2, 3), (2, 1, 0), (3, 2, 0)])
me_sun_ray_012.materials.append(mat_mustard_cloth)
me_sun_ray_012.update()
me_sun_ray_013 = bpy.data.meshes.new('sun_ray.013')
me_sun_ray_013.from_pydata([(-0.2586, -0.356, 0.005437), (-0.3069, -0.4989, 0.01522), (-0.4702, -0.6472, 0.022), (-0.3797, -0.446, 0.01522)], [], [(0, 1, 2), (0, 2, 3), (2, 1, 0), (3, 2, 0)])
me_sun_ray_013.materials.append(mat_mustard_cloth)
me_sun_ray_013.update()
me_sun_ray_014 = bpy.data.meshes.new('sun_ray.014')
me_sun_ray_014.from_pydata([(-0.136, -0.4185, 0.005437), (-0.1377, -0.5693, 0.01522), (-0.2472, -0.7608, 0.022), (-0.2233, -0.5415, 0.01522)], [], [(0, 1, 2), (0, 2, 3), (2, 1, 0), (3, 2, 0)])
me_sun_ray_014.materials.append(mat_mustard_cloth)
me_sun_ray_014.update()
me_sun_ray_015 = bpy.data.meshes.new('sun_ray.015')
me_sun_ray_015.from_pydata([(-8.083e-17, -0.44, 0.005437), (0.045, -0.584, 0.01522), (-1.47e-16, -0.8, 0.022), (-0.045, -0.584, 0.01522)], [], [(0, 1, 2), (0, 2, 3), (2, 1, 0), (3, 2, 0)])
me_sun_ray_015.materials.append(mat_mustard_cloth)
me_sun_ray_015.update()
me_sun_ray_016 = bpy.data.meshes.new('sun_ray.016')
me_sun_ray_016.from_pydata([(0.136, -0.4185, 0.005437), (0.2233, -0.5415, 0.01522), (0.2472, -0.7608, 0.022), (0.1377, -0.5693, 0.01522)], [], [(0, 1, 2), (0, 2, 3), (2, 1, 0), (3, 2, 0)])
me_sun_ray_016.materials.append(mat_mustard_cloth)
me_sun_ray_016.update()
me_sun_ray_017 = bpy.data.meshes.new('sun_ray.017')
me_sun_ray_017.from_pydata([(0.2586, -0.356, 0.005437), (0.3797, -0.446, 0.01522), (0.4702, -0.6472, 0.022), (0.3069, -0.4989, 0.01522)], [], [(0, 1, 2), (0, 2, 3), (2, 1, 0), (3, 2, 0)])
me_sun_ray_017.materials.append(mat_mustard_cloth)
me_sun_ray_017.update()
me_sun_ray_018 = bpy.data.meshes.new('sun_ray.018')
me_sun_ray_018.from_pydata([(0.356, -0.2586, 0.005437), (0.4989, -0.3069, 0.01522), (0.6472, -0.4702, 0.022), (0.446, -0.3797, 0.01522)], [], [(0, 1, 2), (0, 2, 3), (2, 1, 0), (3, 2, 0)])
me_sun_ray_018.materials.append(mat_mustard_cloth)
me_sun_ray_018.update()
me_sun_ray_019 = bpy.data.meshes.new('sun_ray.019')
me_sun_ray_019.from_pydata([(0.4185, -0.136, 0.005437), (0.5693, -0.1377, 0.01522), (0.7608, -0.2472, 0.022), (0.5415, -0.2233, 0.01522)], [], [(0, 1, 2), (0, 2, 3), (2, 1, 0), (3, 2, 0)])
me_sun_ray_019.materials.append(mat_mustard_cloth)
me_sun_ray_019.update()

# ---- objects
ob_round_woven_base = bpy.data.objects.new('round_woven_base', me_cone_088)
ob_sun_center = bpy.data.objects.new('sun_center', me_cone_089)
ob_sun_ray = bpy.data.objects.new('sun_ray', me_sun_ray)
ob_sun_ray_001 = bpy.data.objects.new('sun_ray.001', me_sun_ray_001)
ob_sun_ray_002 = bpy.data.objects.new('sun_ray.002', me_sun_ray_002)
ob_sun_ray_003 = bpy.data.objects.new('sun_ray.003', me_sun_ray_003)
ob_sun_ray_004 = bpy.data.objects.new('sun_ray.004', me_sun_ray_004)
ob_sun_ray_005 = bpy.data.objects.new('sun_ray.005', me_sun_ray_005)
ob_sun_ray_006 = bpy.data.objects.new('sun_ray.006', me_sun_ray_006)
ob_sun_ray_007 = bpy.data.objects.new('sun_ray.007', me_sun_ray_007)
ob_sun_ray_008 = bpy.data.objects.new('sun_ray.008', me_sun_ray_008)
ob_sun_ray_009 = bpy.data.objects.new('sun_ray.009', me_sun_ray_009)
ob_sun_ray_010 = bpy.data.objects.new('sun_ray.010', me_sun_ray_010)
ob_sun_ray_011 = bpy.data.objects.new('sun_ray.011', me_sun_ray_011)
ob_sun_ray_012 = bpy.data.objects.new('sun_ray.012', me_sun_ray_012)
ob_sun_ray_013 = bpy.data.objects.new('sun_ray.013', me_sun_ray_013)
ob_sun_ray_014 = bpy.data.objects.new('sun_ray.014', me_sun_ray_014)
ob_sun_ray_015 = bpy.data.objects.new('sun_ray.015', me_sun_ray_015)
ob_sun_ray_016 = bpy.data.objects.new('sun_ray.016', me_sun_ray_016)
ob_sun_ray_017 = bpy.data.objects.new('sun_ray.017', me_sun_ray_017)
ob_sun_ray_018 = bpy.data.objects.new('sun_ray.018', me_sun_ray_018)
ob_sun_ray_019 = bpy.data.objects.new('sun_ray.019', me_sun_ray_019)

# ---- transforms, parenting, visibility, modifiers, constraints
ob_round_woven_base.location = (0.0, 0.0, 0.0)
ob_sun_center.location = (0.0, 0.0, 0.0)
ob_sun_ray.location = (0.0, 0.0, 0.0)
ob_sun_ray_001.location = (0.0, 0.0, 0.0)
ob_sun_ray_002.location = (0.0, 0.0, 0.0)
ob_sun_ray_003.location = (0.0, 0.0, 0.0)
ob_sun_ray_004.location = (0.0, 0.0, 0.0)
ob_sun_ray_005.location = (0.0, 0.0, 0.0)
ob_sun_ray_006.location = (0.0, 0.0, 0.0)
ob_sun_ray_007.location = (0.0, 0.0, 0.0)
ob_sun_ray_008.location = (0.0, 0.0, 0.0)
ob_sun_ray_009.location = (0.0, 0.0, 0.0)
ob_sun_ray_010.location = (0.0, 0.0, 0.0)
ob_sun_ray_011.location = (0.0, 0.0, 0.0)
ob_sun_ray_012.location = (0.0, 0.0, 0.0)
ob_sun_ray_013.location = (0.0, 0.0, 0.0)
ob_sun_ray_014.location = (0.0, 0.0, 0.0)
ob_sun_ray_015.location = (0.0, 0.0, 0.0)
ob_sun_ray_016.location = (0.0, 0.0, 0.0)
ob_sun_ray_017.location = (0.0, 0.0, 0.0)
ob_sun_ray_018.location = (0.0, 0.0, 0.0)
ob_sun_ray_019.location = (0.0, 0.0, 0.0)

# ---- collection membership
col_collection.objects.link(ob_round_woven_base)
col_collection.objects.link(ob_sun_center)
col_collection.objects.link(ob_sun_ray)
col_collection.objects.link(ob_sun_ray_001)
col_collection.objects.link(ob_sun_ray_002)
col_collection.objects.link(ob_sun_ray_003)
col_collection.objects.link(ob_sun_ray_004)
col_collection.objects.link(ob_sun_ray_005)
col_collection.objects.link(ob_sun_ray_006)
col_collection.objects.link(ob_sun_ray_007)
col_collection.objects.link(ob_sun_ray_008)
col_collection.objects.link(ob_sun_ray_009)
col_collection.objects.link(ob_sun_ray_010)
col_collection.objects.link(ob_sun_ray_011)
col_collection.objects.link(ob_sun_ray_012)
col_collection.objects.link(ob_sun_ray_013)
col_collection.objects.link(ob_sun_ray_014)
col_collection.objects.link(ob_sun_ray_015)
col_collection.objects.link(ob_sun_ray_016)
col_collection.objects.link(ob_sun_ray_017)
col_collection.objects.link(ob_sun_ray_018)
col_collection.objects.link(ob_sun_ray_019)

# ---- scene / render settings (as saved in the file)
scene.frame_start = 1; scene.frame_end = 250; scene.frame_set(1)
scene.render.engine = 'BLENDER_EEVEE_NEXT'
scene.render.bake_bias = 0.0
scene.render.bake_samples = 0
scene.render.compositor_device = 'GPU'
scene.eevee.use_volume_custom_range = False
scene.eevee.fast_gi_thickness_near = 0.1
scene.eevee.fast_gi_thickness_far = 0.0
scene.eevee.ray_tracing_options.screen_trace_thickness = 0.1
bpy.context.view_layer.update()

# ---- added for rendering (the .blend has no active camera and no usable light): camera, sun
cam_auto = bpy.data.cameras.new('AutoCamera')
cam_auto.lens = 50.0
cam_auto.sensor_width = 36.0
cam_auto.clip_end = 1000.0
ob_auto_camera = bpy.data.objects.new('AutoCamera', cam_auto)
scene.collection.objects.link(ob_auto_camera)
ob_auto_camera.location = (2.61701, -3.14041, 2.10461)
ob_auto_camera.rotation_euler = (1.09748, -7.21219e-08, 0.694738)
scene.camera = ob_auto_camera
light_auto_sun = bpy.data.lights.new('AutoSun', 'SUN')
light_auto_sun.energy = 3.0
light_auto_sun.angle = 0.0523599
ob_auto_sun = bpy.data.objects.new('AutoSun', light_auto_sun)
scene.collection.objects.link(ob_auto_sun)
ob_auto_sun.rotation_euler = (0.872665, 0.174533, 0.523599)
bpy.context.view_layer.update()
